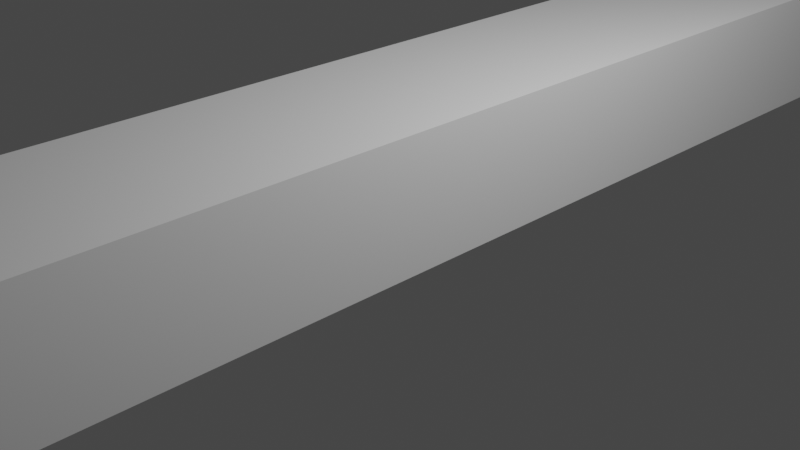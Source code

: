 # Source: Bridge.blend  (saved by Blender 2.91.10; exported with 4.5.12 LTS)
import bpy
from mathutils import Matrix  # noqa: F401  (used for matrix-valued properties, if any)

bpy.ops.wm.read_factory_settings(use_empty=True)
scene = bpy.context.scene
scene.name = 'Scene'

# ---- collections
col_collection = bpy.data.collections.new('Collection'); scene.collection.children.link(col_collection)

# ---- world
world_world = bpy.data.worlds.new('World'); scene.world = world_world
world_world.use_nodes = True; world_world.node_tree.nodes.clear()
_N = world_world.node_tree.nodes; _L = world_world.node_tree.links
n0 = _N.new('ShaderNodeOutputWorld'); n0.name = 'World Output'; n0.location = (300, 300)
n1 = _N.new('ShaderNodeBackground'); n1.name = 'Background'; n1.location = (10, 300)
n1.inputs[0].default_value = (0.05088, 0.05088, 0.05088, 1.0)
_L.new(n1.outputs[0], n0.inputs[0])
n0.is_active_output = True
world_world.color = (0.05088, 0.05088, 0.05088)
world_world.use_sun_shadow = False
world_world.sun_shadow_jitter_overblur = 0.0

# ---- cameras
cam_camera = bpy.data.cameras.new('Camera')
cam_camera.clip_end = 100.0
cam_camera.ortho_scale = 7.314

# ---- lights
light_light = bpy.data.lights.new('Light', 'POINT')
light_light.transmission_factor = 0.0
light_light.energy = 1000.0
light_light.shadow_soft_size = 0.1
light_light.shadow_maximum_resolution = 0.006
light_light.use_absolute_resolution = True

# ---- meshes
me_cube_001 = bpy.data.meshes.new('Cube.001')
me_cube_001.from_pydata([(-1.0, -10.63, -1.0), (-1.0, 10.63, -1.0), (1.0, -10.63, -1.0), (1.0, 10.63, -1.0), (-1.0, -9.43, -0.5835), (-1.0, -3.665, 0.3885), (-1.0, -8.419, -0.2831), (-1.0, -7.218, -0.01216), (-1.0, -5.942, 0.2029), (-1.0, -4.718, 0.3409), (-1.0, 3.665, 0.3885), (-1.0, 9.43, -0.5835), (-1.0, 4.718, 0.3409), (-1.0, 5.942, 0.2029), (-1.0, 7.218, -0.01216), (-1.0, 8.419, -0.2831), (1.0, -3.665, 0.3885), (1.0, -9.43, -0.5835), (1.0, -4.718, 0.3409), (1.0, -5.942, 0.2029), (1.0, -7.218, -0.01216), (1.0, -8.419, -0.2831), (1.0, 9.43, -0.5835), (1.0, 3.665, 0.3885), (1.0, 8.419, -0.2831), (1.0, 7.218, -0.01216), (1.0, 5.942, 0.2029), (1.0, 4.718, 0.3409)], [], [(23, 10, 5, 16), (3, 22, 24, 25, 26, 27, 23, 16, 18, 19, 20, 21, 17, 2), (0, 4, 6, 7, 8, 9, 5, 10, 12, 13, 14, 15, 11, 1), (1, 3, 2, 0), (1, 11, 22, 3), (10, 23, 27, 12), (12, 27, 26, 13), (13, 26, 25, 14), (14, 25, 24, 15), (15, 24, 22, 11), (16, 5, 9, 18), (18, 9, 8, 19), (19, 8, 7, 20), (20, 7, 6, 21), (21, 6, 4, 17), (2, 17, 4, 0)])
_uv = me_cube_001.uv_layers.new(name='UVMap')
_uv.uv.foreach_set('vector', [0.625, 0.5559, 0.875, 0.5559, 0.875, 0.6941, 0.625, 0.6941, 0.375, 0.5, 0.45, 0.5, 0.5041, 0.5017, 0.5529, 0.5068, 0.5916, 0.5186, 0.6164, 0.5372, 0.625, 0.5559, 0.625, 0.6941, 0.6164, 0.7128, 0.5916, 0.7314, 0.5529, 0.7432, 0.5041, 0.7483, 0.45, 0.75, 0.375, 0.75, 0.375, 0.0, 0.45, 0.0, 0.5041, 0.001734, 0.5529, 0.006832, 0.5916, 0.01861, 0.6164, 0.03717, 0.625, 0.05589, 0.625, 0.1941, 0.6164, 0.2128, 0.5916, 0.2314, 0.5529, 0.2432, 0.5041, 0.2483, 0.45, 0.25, 0.375, 0.25, 0.125, 0.5, 0.375, 0.5, 0.375, 0.75, 0.125, 0.75, 0.375, 0.25, 0.45, 0.25, 0.45, 0.5, 0.375, 0.5, 0.875, 0.5559, 0.625, 0.5559, 0.625, 0.536, 0.875, 0.536, 0.875, 0.536, 0.625, 0.536, 0.625, 0.513, 0.875, 0.513, 0.625, 0.25, 0.625, 0.5, 0.5844, 0.5, 0.5844, 0.25, 0.5844, 0.25, 0.5844, 0.5, 0.5122, 0.5, 0.5122, 0.25, 0.5122, 0.25, 0.5122, 0.5, 0.45, 0.5, 0.45, 0.25, 0.625, 0.6941, 0.875, 0.6941, 0.875, 0.714, 0.625, 0.714, 0.625, 0.714, 0.875, 0.714, 0.875, 0.737, 0.625, 0.737, 0.625, 0.75, 0.625, 1.0, 0.5844, 1.0, 0.5844, 0.75, 0.5844, 0.75, 0.5844, 1.0, 0.5122, 1.0, 0.5122, 0.75, 0.5122, 0.75, 0.5122, 1.0, 0.45, 1.0, 0.45, 0.75, 0.375, 0.75, 0.45, 0.75, 0.45, 1.0, 0.375, 1.0])
me_cube_001.use_remesh_fix_poles = True
me_cube_001.use_remesh_preserve_attributes = False
me_cube_001.use_mirror_vertex_groups = False
me_cube_001.update()

# ---- objects
ob_light = bpy.data.objects.new('Light', light_light)
ob_camera = bpy.data.objects.new('Camera', cam_camera)
ob_cube = bpy.data.objects.new('Cube', me_cube_001)

# ---- transforms, parenting, visibility, modifiers, constraints
ob_light.location = (4.076, 1.005, 5.904)
ob_light.rotation_euler = (0.6503, 0.05522, 1.866)
ob_light.lock_rotations_4d = False
ob_light.empty_display_type = 'ARROWS'
ob_light.color = (0.0, 0.0, 0.0, 0.0)
ob_light.lineart.crease_threshold = 0.0
ob_camera.location = (7.359, -6.926, 4.958)
ob_camera.rotation_euler = (1.109, 0.0, 0.8149)
ob_camera.lock_rotations_4d = False
ob_camera.empty_display_type = 'ARROWS'
ob_camera.color = (0.0, 0.0, 0.0, 0.0)
ob_camera.display_type = 'WIRE'
ob_camera.lineart.crease_threshold = 0.0
ob_cube.location = (0.0, 0.0, 1.028)
ob_cube.scale = (1.0, 2.087, 1.0)
ob_cube.lineart.crease_threshold = 0.0

# ---- collection membership
col_collection.objects.link(ob_light)
col_collection.objects.link(ob_camera)
col_collection.objects.link(ob_cube)

# ---- scene / render settings (as saved in the file)
scene.camera = ob_camera
scene.frame_start = 1; scene.frame_end = 250; scene.frame_set(1)
scene.render.engine = 'BLENDER_EEVEE_NEXT'
scene.cycles.use_denoising = False
scene.cycles.samples = 128
scene.cycles.sampling_pattern = 'TABULATED_SOBOL'
scene.cycles.use_adaptive_sampling = False
scene.cycles.use_light_tree = False
scene.view_settings.view_transform = 'Filmic'
bpy.context.view_layer.update()
